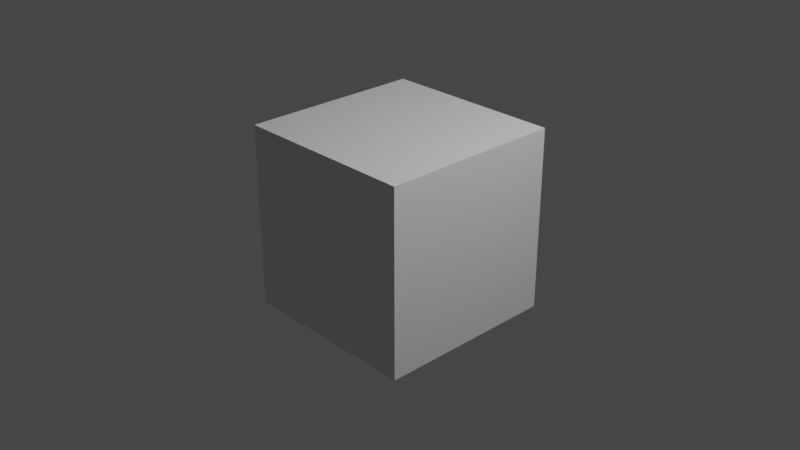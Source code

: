 # Source: wooden_chair.blend  (saved by Blender 3.4.6; exported with 4.5.12 LTS)
import bpy
from mathutils import Matrix  # noqa: F401  (used for matrix-valued properties, if any)

bpy.ops.wm.read_factory_settings(use_empty=True)
scene = bpy.context.scene
scene.name = 'Scene'

# ---- collections
col_collection = bpy.data.collections.new('Collection'); scene.collection.children.link(col_collection)

# ---- materials (node trees are filled in below, after node groups)
mat_material = bpy.data.materials.new('Material')
mat_material.alpha_threshold = 0.0
mat_material.use_transparent_shadow = False
mat_material.roughness = 0.5
mat_material.line_color = (0.0, 0.0, 0.0, 1.0)

# ---- material node trees
mat_material.use_nodes = True; mat_material.node_tree.nodes.clear()
_N = mat_material.node_tree.nodes; _L = mat_material.node_tree.links
n0 = _N.new('ShaderNodeOutputMaterial'); n0.name = 'Material Output'; n0.location = (300, 300)
n1 = _N.new('ShaderNodeBsdfPrincipled'); n1.name = 'Principled BSDF'; n1.location = (10, 300)
n1.distribution = 'GGX'
n1.subsurface_method = 'RANDOM_WALK_SKIN'
n1.inputs[3].default_value = 1.45
n1.inputs[27].default_value = (0.0, 0.0, 0.0, 1.0)
n1.inputs[28].default_value = 1.0
_L.new(n1.outputs[0], n0.inputs[0])
n0.is_active_output = True

# ---- world
world_world = bpy.data.worlds.new('World'); scene.world = world_world
world_world.use_nodes = True; world_world.node_tree.nodes.clear()
_N = world_world.node_tree.nodes; _L = world_world.node_tree.links
n0 = _N.new('ShaderNodeOutputWorld'); n0.name = 'World Output'; n0.location = (300, 300)
n1 = _N.new('ShaderNodeBackground'); n1.name = 'Background'; n1.location = (10, 300)
n1.inputs[0].default_value = (0.05088, 0.05088, 0.05088, 1.0)
_L.new(n1.outputs[0], n0.inputs[0])
n0.is_active_output = True
world_world.color = (0.05088, 0.05088, 0.05088)
world_world.use_sun_shadow = False
world_world.sun_shadow_jitter_overblur = 0.0

# ---- cameras
cam_camera = bpy.data.cameras.new('Camera')
cam_camera.clip_end = 100.0
cam_camera.ortho_scale = 7.314

# ---- lights
light_light = bpy.data.lights.new('Light', 'POINT')
light_light.transmission_factor = 0.0
light_light.energy = 1000.0
light_light.shadow_soft_size = 0.1
light_light.shadow_maximum_resolution = 0.006
light_light.use_absolute_resolution = True

# ---- meshes
me_cube = bpy.data.meshes.new('Cube')
me_cube.from_pydata([(1.0, 1.0, 1.0), (1.0, 1.0, -1.0), (1.0, -1.0, 1.0), (1.0, -1.0, -1.0), (-1.0, 1.0, 1.0), (-1.0, 1.0, -1.0), (-1.0, -1.0, 1.0), (-1.0, -1.0, -1.0)], [], [(0, 4, 6, 2), (3, 2, 6, 7), (7, 6, 4, 5), (5, 1, 3, 7), (1, 0, 2, 3), (5, 4, 0, 1)])
_uv = me_cube.uv_layers.new(name='UVMap')
_uv.uv.foreach_set('vector', [0.625, 0.5, 0.875, 0.5, 0.875, 0.75, 0.625, 0.75, 0.375, 0.75, 0.625, 0.75, 0.625, 1.0, 0.375, 1.0, 0.375, 0.0, 0.625, 0.0, 0.625, 0.25, 0.375, 0.25, 0.125, 0.5, 0.375, 0.5, 0.375, 0.75, 0.125, 0.75, 0.375, 0.5, 0.625, 0.5, 0.625, 0.75, 0.375, 0.75, 0.375, 0.25, 0.625, 0.25, 0.625, 0.5, 0.375, 0.5])
me_cube.materials.append(mat_material)
me_cube.use_mirror_vertex_groups = False
me_cube.update()

# ---- objects
ob_cube = bpy.data.objects.new('Cube', me_cube)
ob_light = bpy.data.objects.new('Light', light_light)
ob_camera = bpy.data.objects.new('Camera', cam_camera)

# ---- transforms, parenting, visibility, modifiers, constraints
ob_cube.location = (0.0, 0.0, 0.0)
ob_cube.lock_rotations_4d = False
ob_cube.empty_display_type = 'ARROWS'
ob_cube.lineart.crease_threshold = 0.0
ob_light.location = (4.076, 1.005, 5.904)
ob_light.rotation_euler = (0.6503, 0.05522, 1.866)
ob_light.lock_rotations_4d = False
ob_light.empty_display_type = 'ARROWS'
ob_light.color = (0.0, 0.0, 0.0, 0.0)
ob_light.lineart.crease_threshold = 0.0
ob_camera.location = (7.359, -6.926, 4.958)
ob_camera.rotation_euler = (1.109, 0.0, 0.8149)
ob_camera.lock_rotations_4d = False
ob_camera.empty_display_type = 'ARROWS'
ob_camera.color = (0.0, 0.0, 0.0, 0.0)
ob_camera.display_type = 'WIRE'
ob_camera.lineart.crease_threshold = 0.0

# ---- collection membership
col_collection.objects.link(ob_cube)
col_collection.objects.link(ob_light)
col_collection.objects.link(ob_camera)

# ---- scene / render settings (as saved in the file)
scene.camera = ob_camera
scene.frame_start = 1; scene.frame_end = 250; scene.frame_set(1)
scene.render.engine = 'BLENDER_EEVEE_NEXT'
scene.cycles.sampling_pattern = 'TABULATED_SOBOL'
scene.cycles.use_light_tree = False
scene.view_settings.view_transform = 'Filmic'
bpy.context.view_layer.update()
